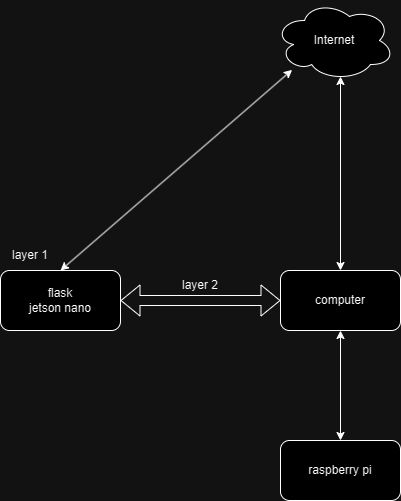

The diagram above was exported from draw.io. Its source (the exported page's mxGraphModel, read from the mxfile embedded in the PNG):
<mxGraphModel dx="1173" dy="631" grid="1" gridSize="10" guides="1" tooltips="1" connect="1" arrows="1" fold="1" page="1" pageScale="1" pageWidth="413" pageHeight="583" math="0" shadow="0">
  <root>
    <mxCell id="0" />
    <mxCell id="1" parent="0" />
    <mxCell id="KVyWfr-ShZOtPCoE247x-1" value="Internet" style="ellipse;shape=cloud;whiteSpace=wrap;html=1;" vertex="1" parent="1">
      <mxGeometry x="354" y="30" width="120" height="80" as="geometry" />
    </mxCell>
    <mxCell id="KVyWfr-ShZOtPCoE247x-2" value="flask&lt;div&gt;jetson nano&lt;/div&gt;" style="rounded=1;whiteSpace=wrap;html=1;" vertex="1" parent="1">
      <mxGeometry x="80" y="300" width="120" height="60" as="geometry" />
    </mxCell>
    <mxCell id="KVyWfr-ShZOtPCoE247x-3" value="computer" style="rounded=1;whiteSpace=wrap;html=1;" vertex="1" parent="1">
      <mxGeometry x="360" y="300" width="120" height="60" as="geometry" />
    </mxCell>
    <mxCell id="KVyWfr-ShZOtPCoE247x-4" value="raspberry pi" style="rounded=1;whiteSpace=wrap;html=1;" vertex="1" parent="1">
      <mxGeometry x="360" y="470" width="120" height="60" as="geometry" />
    </mxCell>
    <mxCell id="KVyWfr-ShZOtPCoE247x-5" value="" style="endArrow=classic;startArrow=classic;html=1;rounded=0;entryX=0.5;entryY=1;entryDx=0;entryDy=0;exitX=0.5;exitY=0;exitDx=0;exitDy=0;" edge="1" parent="1" source="KVyWfr-ShZOtPCoE247x-4" target="KVyWfr-ShZOtPCoE247x-3">
      <mxGeometry width="50" height="50" relative="1" as="geometry">
        <mxPoint x="390" y="450" as="sourcePoint" />
        <mxPoint x="440" y="400" as="targetPoint" />
      </mxGeometry>
    </mxCell>
    <mxCell id="KVyWfr-ShZOtPCoE247x-6" value="" style="endArrow=classic;startArrow=classic;html=1;rounded=0;entryX=0.55;entryY=0.95;entryDx=0;entryDy=0;entryPerimeter=0;exitX=0.5;exitY=0;exitDx=0;exitDy=0;" edge="1" parent="1" source="KVyWfr-ShZOtPCoE247x-3" target="KVyWfr-ShZOtPCoE247x-1">
      <mxGeometry width="50" height="50" relative="1" as="geometry">
        <mxPoint x="390" y="220" as="sourcePoint" />
        <mxPoint x="440" y="170" as="targetPoint" />
      </mxGeometry>
    </mxCell>
    <mxCell id="KVyWfr-ShZOtPCoE247x-7" value="" style="endArrow=classic;startArrow=classic;html=1;rounded=0;entryX=0.147;entryY=0.867;entryDx=0;entryDy=0;entryPerimeter=0;exitX=0.5;exitY=0;exitDx=0;exitDy=0;" edge="1" parent="1" source="KVyWfr-ShZOtPCoE247x-2" target="KVyWfr-ShZOtPCoE247x-1">
      <mxGeometry width="50" height="50" relative="1" as="geometry">
        <mxPoint x="230" y="230" as="sourcePoint" />
        <mxPoint x="280" y="180" as="targetPoint" />
      </mxGeometry>
    </mxCell>
    <mxCell id="KVyWfr-ShZOtPCoE247x-8" value="" style="shape=flexArrow;endArrow=classic;startArrow=classic;html=1;rounded=0;entryX=0;entryY=0.5;entryDx=0;entryDy=0;exitX=1;exitY=0.5;exitDx=0;exitDy=0;" edge="1" parent="1" source="KVyWfr-ShZOtPCoE247x-2" target="KVyWfr-ShZOtPCoE247x-3">
      <mxGeometry width="100" height="100" relative="1" as="geometry">
        <mxPoint x="230" y="380" as="sourcePoint" />
        <mxPoint x="330" y="280" as="targetPoint" />
      </mxGeometry>
    </mxCell>
    <mxCell id="KVyWfr-ShZOtPCoE247x-9" value="layer 1" style="text;html=1;align=center;verticalAlign=middle;whiteSpace=wrap;rounded=0;" vertex="1" parent="1">
      <mxGeometry x="80" y="270" width="60" height="30" as="geometry" />
    </mxCell>
    <mxCell id="KVyWfr-ShZOtPCoE247x-10" value="layer&amp;nbsp;&lt;span style=&quot;background-color: initial;&quot;&gt;2&lt;/span&gt;" style="text;html=1;align=center;verticalAlign=middle;whiteSpace=wrap;rounded=0;" vertex="1" parent="1">
      <mxGeometry x="250" y="300" width="60" height="30" as="geometry" />
    </mxCell>
  </root>
</mxGraphModel>